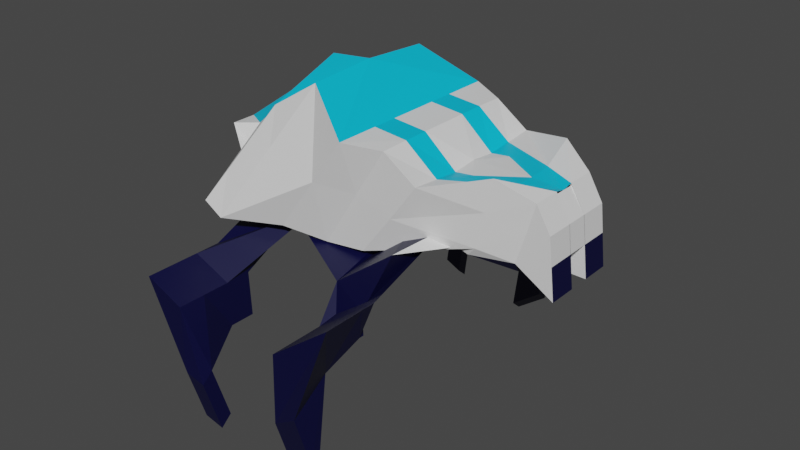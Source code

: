 # Source: bugBot.blend  (saved by Blender 3.4.6; exported with 4.5.12 LTS)
import bpy
from mathutils import Matrix  # noqa: F401  (used for matrix-valued properties, if any)

bpy.ops.wm.read_factory_settings(use_empty=True)
scene = bpy.context.scene
scene.name = 'Scene'

# ---- collections
col_collection = bpy.data.collections.new('Collection'); scene.collection.children.link(col_collection)

# ---- materials (node trees are filled in below, after node groups)
mat_material_001 = bpy.data.materials.new('Material.001')
mat_material_001.use_transparent_shadow = False
mat_blue = bpy.data.materials.new('blue')
mat_blue.use_transparent_shadow = False
mat_gray = bpy.data.materials.new('gray')
mat_gray.use_transparent_shadow = False

# ---- material node trees
mat_material_001.use_nodes = True; mat_material_001.node_tree.nodes.clear()
_N = mat_material_001.node_tree.nodes; _L = mat_material_001.node_tree.links
n0 = _N.new('ShaderNodeBsdfPrincipled'); n0.name = 'Principled BSDF'; n0.location = (10, 300)
n0.distribution = 'GGX'
n0.subsurface_method = 'RANDOM_WALK_SKIN'
n0.inputs[3].default_value = 1.45
n0.inputs[27].default_value = (0.0, 0.0, 0.0, 1.0)
n0.inputs[28].default_value = 1.0
n1 = _N.new('ShaderNodeOutputMaterial'); n1.name = 'Material Output'; n1.location = (300, 300)
_L.new(n0.outputs[0], n1.inputs[0])
n1.is_active_output = True
mat_blue.use_nodes = True; mat_blue.node_tree.nodes.clear()
_N = mat_blue.node_tree.nodes; _L = mat_blue.node_tree.links
n0 = _N.new('ShaderNodeBsdfPrincipled'); n0.name = 'Principled BSDF'; n0.location = (10, 300)
n0.distribution = 'GGX'
n0.subsurface_method = 'RANDOM_WALK_SKIN'
n0.inputs[0].default_value = (0.0, 0.5231, 0.8, 1.0)
n0.inputs[3].default_value = 1.45
n0.inputs[27].default_value = (0.0, 0.0, 0.0, 1.0)
n0.inputs[28].default_value = 1.0
n1 = _N.new('ShaderNodeOutputMaterial'); n1.name = 'Material Output'; n1.location = (300, 300)
_L.new(n0.outputs[0], n1.inputs[0])
n1.is_active_output = True
mat_gray.use_nodes = True; mat_gray.node_tree.nodes.clear()
_N = mat_gray.node_tree.nodes; _L = mat_gray.node_tree.links
n0 = _N.new('ShaderNodeBsdfPrincipled'); n0.name = 'Principled BSDF'; n0.location = (10, 300)
n0.distribution = 'GGX'
n0.subsurface_method = 'RANDOM_WALK_SKIN'
n0.inputs[0].default_value = (0.0, 0.0003105, 0.03631, 1.0)
n0.inputs[3].default_value = 1.45
n0.inputs[27].default_value = (0.0, 0.0, 0.0, 1.0)
n0.inputs[28].default_value = 1.0
n1 = _N.new('ShaderNodeOutputMaterial'); n1.name = 'Material Output'; n1.location = (300, 300)
_L.new(n0.outputs[0], n1.inputs[0])
n1.is_active_output = True

# ---- world
world_world = bpy.data.worlds.new('World'); scene.world = world_world
world_world.use_nodes = True; world_world.node_tree.nodes.clear()
_N = world_world.node_tree.nodes; _L = world_world.node_tree.links
n0 = _N.new('ShaderNodeOutputWorld'); n0.name = 'World Output'; n0.location = (300, 300)
n1 = _N.new('ShaderNodeBackground'); n1.name = 'Background'; n1.location = (10, 300)
n1.inputs[0].default_value = (0.05088, 0.05088, 0.05088, 1.0)
_L.new(n1.outputs[0], n0.inputs[0])
n0.is_active_output = True
world_world.color = (0.05088, 0.05088, 0.05088)
world_world.use_sun_shadow = False
world_world.sun_shadow_jitter_overblur = 0.0

# ---- meshes
me_plane = bpy.data.meshes.new('Plane')
me_plane.from_pydata([(0.04517, -0.1018, 0.0), (0.8694, -0.4937, 0.0), (1.272, 0.2161, 0.0), (-0.7224, -0.4284, 0.0), (-0.003821, 0.5014, 0.0), (-1.702, -0.3631, 0.0), (-0.8204, 0.8545, 0.0), (-2.388, -0.3794, 0.0), (-1.436, 1.3, 0.0), (-3.205, -0.1181, 0.0), (-3.352, 0.1595, 0.0), (-0.4049, 0.8154, 0.0), (-1.22, -0.478, 0.0), (-1.969, 1.247, 0.0), (-2.845, -0.3141, 0.0), (0.4083, -0.2161, 0.0), (0.7048, 0.7245, 0.6545), (0.5158, -0.1019, 0.658), (0.8897, -0.2138, 0.4861), (1.354, -0.4937, 0.4826), (1.272, 0.2161, 0.4826), (1.097, 0.5152, 0.4826), (-0.004008, 0.5278, 0.9726), (-0.71, -0.42, 0.9726), (-0.8204, 0.8545, 1.173), (-1.702, -0.3631, 1.173), (-0.4091, 0.8063, 0.9782), (-1.22, -0.478, 0.9798), (-1.436, 1.252, 0.8554), (-2.388, -0.3794, 1.462), (1.097, 0.4856, 0.0), (1.272, 0.2161, 0.0), (-1.975, 0.903, 0.9291), (-2.661, -0.2568, 1.431), (0.4083, -0.2161, 0.629), (0.04517, -0.1018, 0.629), (0.7092, 0.5276, 0.3058), (1.098, 0.5151, 0.1319), (-3.02, -0.06079, 0.5251), (-3.352, 0.1595, 0.3241), (-0.8204, 0.8545, 0.629), (1.272, 0.2161, 0.1317), (-0.4049, 0.8154, 0.629), (-0.003821, 0.4976, 0.629), (-1.702, -0.3631, 0.629), (-2.388, -0.3794, 0.629), (-1.988, -0.4068, 0.7495), (-0.7224, -0.4284, 0.629), (-2.449, 0.7959, 0.0), (-2.661, -0.2568, 0.5251), (1.354, -0.4937, 0.1317), (-3.004, 0.2156, 0.2202), (-3.205, -0.1181, 0.3145), (0.2248, 0.498, 0.3145), (0.4083, -0.2161, 0.3145), (0.03285, -0.04573, 1.366), (1.096, 0.4857, 0.1403), (-3.352, 0.1595, 0.009598), (-0.8204, 0.8545, 0.3145), (1.272, 0.2161, 0.1404), (-0.003821, 0.4713, 0.3145), (-2.388, -0.3794, 0.3145), (-0.7268, -0.6217, 1.366), (-2.845, -0.3141, 0.3145), (-0.4049, 0.8154, 0.3145), (-2.471, -0.2919, 0.435), (-1.988, -0.4068, 0.435), (0.8694, -0.4937, 0.1404), (-2.416, -1.241, 1.486), (-2.416, -1.241, 1.797), (-1.939, -1.444, 1.486), (-1.939, -1.444, 1.797), (-0.1497, -0.9354, 1.67), (-0.5233, -1.286, 1.67), (-0.1497, -0.9354, 1.608), (-0.5233, -1.286, 1.608), (0.05187, -0.447, 1.67), (-0.1604, -0.656, 1.608), (-0.534, -1.007, 1.608), (-0.7078, -1.023, 1.67), (-1.964, -0.9101, 1.486), (-2.442, -0.7075, 1.486), (-1.964, -0.9101, 1.797), (-2.442, -0.7075, 1.797), (-0.4076, -1.675, 2.388), (-0.7602, -1.915, 2.322), (-1.749, -1.826, 2.431), (-1.971, -1.741, 2.454), (-1.964, -0.9101, 2.466), (0.05187, -0.447, 2.346), (-0.7078, -1.023, 2.346), (-2.442, -0.7075, 2.466), (-0.5598, -1.476, 1.908), (-0.7078, -1.023, 1.838), (-0.3864, -1.329, 1.935), (0.05187, -0.447, 1.838), (-1.964, -0.9101, 2.131), (-1.749, -1.704, 2.292), (-2.442, -0.7075, 2.131), (-1.971, -1.62, 2.315), (-0.3729, -2.332, 2.207), (-0.7255, -2.572, 2.141), (-1.714, -2.483, 2.25), (-1.936, -2.399, 2.274), (-0.7255, -2.451, 2.002), (-0.3729, -2.211, 2.068), (-1.936, -2.277, 2.134), (-1.714, -2.362, 2.111), (-2.449, 0.7959, 0.0), (1.31, -0.1096, 0.0), (0.6203, 0.3304, 0.6583), (1.31, -0.1096, 0.4826), (-0.3286, 0.07864, 0.9764), (-1.225, 0.2959, 1.173), (-1.873, 0.5037, 1.133), (-0.7796, 0.22, 0.9819), (-2.29, 0.3709, 1.16), (1.002, 0.1622, 0.4845), (1.31, -0.1096, 0.1317), (1.31, -0.1096, 0.1404), (-2.134, 0.05578, 1.3), (-2.437, 0.1211, 1.268), (0.7197, 0.5113, 0.0), (0.7048, 0.7245, -0.6545), (0.5158, -0.1019, -0.658), (0.8897, -0.2138, -0.4861), (1.354, -0.4937, -0.4826), (1.272, 0.2161, -0.4826), (1.097, 0.5152, -0.4826), (-0.004008, 0.5278, -0.9726), (-0.71, -0.42, -0.9726), (-0.8204, 0.8545, -1.173), (-1.702, -0.3631, -1.173), (-0.4091, 0.8063, -0.9782), (-1.22, -0.478, -0.9798), (-1.436, 1.252, -0.8554), (-2.388, -0.3794, -1.462), (-1.975, 0.903, -0.9291), (-2.661, -0.2568, -1.431), (0.4083, -0.2161, -0.629), (0.04517, -0.1018, -0.629), (0.7092, 0.5276, -0.3058), (1.098, 0.5151, -0.1319), (-3.02, -0.06079, -0.5251), (-3.352, 0.1595, -0.3241), (-0.8204, 0.8545, -0.629), (1.272, 0.2161, -0.1317), (-0.4049, 0.8154, -0.629), (-0.003821, 0.4976, -0.629), (-1.702, -0.3631, -0.629), (-2.388, -0.3794, -0.629), (-1.988, -0.4068, -0.7495), (-0.7224, -0.4284, -0.629), (-2.661, -0.2568, -0.5251), (1.354, -0.4937, -0.1317), (-3.004, 0.2156, -0.2202), (-3.205, -0.1181, -0.3145), (0.2248, 0.498, -0.3145), (0.4083, -0.2161, -0.3145), (0.03285, -0.04573, -1.366), (1.096, 0.4857, -0.1403), (-3.352, 0.1595, -0.009598), (-0.8204, 0.8545, -0.3145), (1.272, 0.2161, -0.1404), (-0.003821, 0.4713, -0.3145), (-2.388, -0.3794, -0.3145), (-0.7268, -0.6217, -1.366), (-2.845, -0.3141, -0.3145), (-0.4049, 0.8154, -0.3145), (-2.471, -0.2919, -0.435), (-1.988, -0.4068, -0.435), (0.8694, -0.4937, -0.1404), (-2.416, -1.241, -1.486), (-2.416, -1.241, -1.797), (-1.939, -1.444, -1.486), (-1.939, -1.444, -1.797), (-0.1497, -0.9354, -1.67), (-0.5233, -1.286, -1.67), (-0.1497, -0.9354, -1.608), (-0.5233, -1.286, -1.608), (0.05187, -0.447, -1.67), (-0.1604, -0.656, -1.608), (-0.534, -1.007, -1.608), (-0.7078, -1.023, -1.67), (-1.964, -0.9101, -1.486), (-2.442, -0.7075, -1.486), (-1.964, -0.9101, -1.797), (-2.442, -0.7075, -1.797), (-0.4076, -1.675, -2.388), (-0.7602, -1.915, -2.322), (-1.749, -1.826, -2.431), (-1.971, -1.741, -2.454), (-1.964, -0.9101, -2.466), (0.05187, -0.447, -2.346), (-0.7078, -1.023, -2.346), (-2.442, -0.7075, -2.466), (-0.5598, -1.476, -1.908), (-0.7078, -1.023, -1.838), (-0.3864, -1.329, -1.935), (0.05187, -0.447, -1.838), (-1.964, -0.9101, -2.131), (-1.749, -1.704, -2.292), (-2.442, -0.7075, -2.131), (-1.971, -1.62, -2.315), (-0.3729, -2.332, -2.207), (-0.7255, -2.572, -2.141), (-1.714, -2.483, -2.25), (-1.936, -2.399, -2.274), (-0.7255, -2.451, -2.002), (-0.3729, -2.211, -2.068), (-1.936, -2.277, -2.134), (-1.714, -2.362, -2.111), (0.6203, 0.3304, -0.6583), (1.31, -0.1096, -0.4826), (-0.3286, 0.07864, -0.9764), (-1.225, 0.2959, -1.173), (-1.873, 0.5037, -1.133), (-0.7796, 0.22, -0.9819), (-2.29, 0.3709, -1.16), (1.002, 0.1622, -0.4845), (1.31, -0.1096, -0.1317), (1.31, -0.1096, -0.1404), (-2.134, 0.05578, -1.3), (-2.437, 0.1211, -1.268)], [(2, 31), (13, 48)], [(63, 61, 45, 49), (64, 58, 40, 42), (52, 63, 49, 38), (54, 67, 50, 34), (66, 62, 47, 46), (119, 59, 41, 118), (117, 111, 20, 21), (110, 16, 22, 112), (115, 26, 24, 113), (113, 24, 28, 114), (112, 22, 26, 115), (114, 28, 32, 116), (110, 117, 21, 16), (35, 34, 18, 17), (37, 36, 16, 21), (41, 37, 21, 20), (43, 42, 26, 22), (45, 44, 25, 29), (36, 43, 22, 16), (44, 46, 27, 25), (47, 35, 17, 23), (49, 45, 29, 33), (42, 40, 24, 26), (34, 50, 19, 18), (46, 47, 23, 27), (118, 41, 20, 111), (80, 82, 71, 70), (81, 80, 70, 68), (53, 60, 43, 36), (61, 65, 44, 45), (60, 64, 42, 43), (59, 56, 37, 41), (57, 52, 38, 39), (56, 53, 36, 37), (55, 54, 34, 35), (0, 15, 54, 55), (10, 9, 52, 57), (4, 11, 64, 60), (7, 5, 65, 61), (5, 12, 66, 65), (3, 0, 55, 62), (109, 2, 59, 119), (15, 1, 67, 54), (9, 14, 63, 52), (11, 6, 58, 64), (14, 7, 61, 63), (75, 74, 72, 73), (68, 70, 71, 69), (77, 76, 72, 74), (83, 81, 68, 69), (93, 92, 85, 90), (79, 78, 75, 73), (78, 77, 74, 75), (97, 96, 88, 86), (35, 47, 79, 76), (62, 55, 77, 78), (47, 62, 78, 79), (55, 35, 76, 77), (46, 44, 83, 82), (44, 65, 81, 83), (65, 66, 80, 81), (66, 46, 82, 80), (88, 91, 87, 86), (89, 90, 85, 84), (96, 98, 91, 88), (99, 97, 107, 106), (94, 95, 89, 84), (95, 93, 90, 89), (98, 99, 87, 91), (85, 92, 104, 101), (76, 79, 93, 95), (73, 72, 94, 92), (79, 73, 92, 93), (69, 71, 97, 99), (83, 69, 99, 98), (82, 83, 98, 96), (71, 82, 96, 97), (104, 105, 100, 101), (106, 107, 102, 103), (87, 99, 106, 103), (94, 84, 100, 105), (92, 94, 105, 104), (84, 85, 101, 100), (97, 86, 102, 107), (86, 87, 103, 102), (1, 109, 119, 67), (50, 118, 111, 19), (17, 18, 117, 110), (29, 120, 121, 33), (23, 112, 115, 27), (25, 113, 114, 120, 29), (27, 115, 113, 25), (17, 110, 112, 23), (18, 19, 111, 117), (67, 119, 118, 50), (32, 28, 8, 13), (121, 120, 114, 116), (8, 28, 24, 6), (32, 13, 108, 116), (51, 121, 116, 48), (39, 38, 49, 51), (33, 121, 51, 49), (51, 48, 10, 108), (51, 10, 108, 48), (51, 10, 39), (4, 60, 53, 122), (36, 122, 30, 37), (31, 30, 56, 59), (72, 76, 95, 94), (53, 122, 36), (167, 153, 150, 165), (168, 147, 145, 162), (156, 143, 153, 167), (158, 139, 154, 171), (170, 151, 152, 166), (221, 220, 146, 163), (219, 128, 127, 213), (212, 214, 129, 123), (217, 215, 131, 133), (215, 216, 135, 131), (214, 217, 133, 129), (216, 218, 137, 135), (212, 123, 128, 219), (140, 124, 125, 139), (142, 128, 123, 141), (146, 127, 128, 142), (148, 129, 133, 147), (150, 136, 132, 149), (141, 123, 129, 148), (149, 132, 134, 151), (152, 130, 124, 140), (153, 138, 136, 150), (147, 133, 131, 145), (139, 125, 126, 154), (151, 134, 130, 152), (220, 213, 127, 146), (184, 174, 175, 186), (185, 172, 174, 184), (157, 141, 148, 164), (165, 150, 149, 169), (164, 148, 147, 168), (163, 146, 142, 160), (161, 144, 143, 156), (160, 142, 141, 157), (159, 140, 139, 158), (0, 159, 158, 15), (10, 161, 156, 9), (4, 164, 168, 11), (7, 165, 169, 5), (5, 169, 170, 12), (3, 166, 159, 0), (109, 221, 163, 2), (15, 158, 171, 1), (9, 156, 167, 14), (11, 168, 162, 6), (14, 167, 165, 7), (179, 177, 176, 178), (172, 173, 175, 174), (181, 178, 176, 180), (187, 173, 172, 185), (197, 194, 189, 196), (183, 177, 179, 182), (182, 179, 178, 181), (201, 190, 192, 200), (140, 180, 183, 152), (166, 182, 181, 159), (152, 183, 182, 166), (159, 181, 180, 140), (151, 186, 187, 149), (149, 187, 185, 169), (169, 185, 184, 170), (170, 184, 186, 151), (192, 190, 191, 195), (193, 188, 189, 194), (200, 192, 195, 202), (203, 210, 211, 201), (198, 188, 193, 199), (199, 193, 194, 197), (202, 195, 191, 203), (189, 205, 208, 196), (180, 199, 197, 183), (177, 196, 198, 176), (183, 197, 196, 177), (173, 203, 201, 175), (187, 202, 203, 173), (186, 200, 202, 187), (175, 201, 200, 186), (208, 205, 204, 209), (210, 207, 206, 211), (191, 207, 210, 203), (198, 209, 204, 188), (196, 208, 209, 198), (188, 204, 205, 189), (201, 211, 206, 190), (190, 206, 207, 191), (1, 171, 221, 109), (154, 126, 213, 220), (124, 212, 219, 125), (136, 138, 223, 222), (130, 134, 217, 214), (132, 136, 222, 216, 215), (134, 132, 215, 217), (124, 130, 214, 212), (125, 219, 213, 126), (171, 154, 220, 221), (137, 13, 8, 135), (223, 218, 216, 222), (8, 6, 131, 135), (137, 218, 108, 13), (155, 48, 218, 223), (144, 155, 153, 143), (138, 153, 155, 223), (155, 108, 10, 48), (155, 48, 108, 10), (155, 144, 10), (4, 122, 157, 164), (141, 142, 30, 122), (31, 163, 160, 30), (176, 198, 199, 180), (157, 141, 122)])
me_plane.polygons.foreach_set('material_index', [0, 1, 0, 2, 2, 0, 0, 0, 0, 0, 0, 0, 0, 0, 0, 0, 0, 0, 0, 0, 0, 0, 0, 2, 0, 0, 2, 2, 1, 0, 1, 0, 0, 0, 0, 0, 0, 0, 0, 0, 2, 0, 2, 0, 0, 0, 2, 2, 2, 2, 2, 2, 2, 2, 2, 2, 2, 2, 2, 2, 2, 2, 2, 2, 2, 2, 2, 2, 2, 2, 2, 2, 2, 2, 2, 2, 2, 2, 2, 2, 2, 2, 2, 2, 2, 0, 2, 0, 0, 0, 0, 0, 0, 0, 0, 1, 0, 1, 1, 0, 0, 0, 0, 1, 0, 0, 1, 0, 2, 1, 0, 1, 0, 2, 2, 0, 0, 0, 0, 0, 0, 0, 0, 0, 0, 0, 0, 0, 0, 0, 0, 0, 0, 2, 0, 0, 2, 2, 1, 0, 1, 0, 0, 0, 0, 0, 0, 0, 0, 0, 2, 0, 2, 0, 0, 0, 2, 2, 2, 2, 2, 2, 2, 2, 2, 2, 2, 2, 2, 2, 2, 2, 2, 2, 2, 2, 2, 2, 2, 2, 2, 2, 2, 2, 2, 2, 2, 2, 2, 2, 2, 2, 2, 2, 2, 0, 2, 0, 0, 0, 0, 0, 0, 0, 0, 1, 0, 1, 1, 0, 0, 0, 0, 1, 0, 0, 1, 0, 2, 1])
_uv = me_plane.uv_layers.new(name='UVMap')
_uv.uv.foreach_set('vector', [0.0, 0.0, 0.0, 0.0, 0.0, 0.0, 0.0, 0.0, 0.0, 1.0, 0.0, 1.0, 0.0, 1.0, 0.0, 1.0, 0.0, 0.0, 0.0, 0.0, 0.0, 0.0, 0.0, 0.0, 0.5, 0.0, 1.0, 0.0, 1.0, 0.0, 0.5, 0.0, 0.0, 0.0, 0.0, 0.0, 0.0, 0.0, 0.0, 0.0, 1.0, 0.5412, 1.0, 1.0, 1.0, 1.0, 1.0, 0.5412, 0.5, 0.5412, 1.0, 0.5412, 1.0, 1.0, 0.5, 1.0, 0.0, 0.5412, 0.0, 1.0, 0.0, 1.0, 0.0, 0.5412, 0.0, 0.5412, 0.0, 1.0, 0.0, 1.0, 0.0, 0.5412, 0.0, 0.5412, 0.0, 1.0, 0.0, 1.0, 0.0, 0.5412, 0.0, 0.5412, 0.0, 1.0, 0.0, 1.0, 0.0, 0.5412, 0.0, 0.5412, 0.0, 1.0, 0.0, 1.0, 0.0, 0.5412, 0.0, 0.5412, 0.5, 0.5412, 0.5, 1.0, 0.0, 1.0, 0.0, 0.0, 0.5, 0.0, 0.5, 0.0, 0.0, 0.0, 0.5, 1.0, 0.0, 1.0, 0.0, 1.0, 0.5, 1.0, 1.0, 1.0, 0.5, 1.0, 0.5, 1.0, 1.0, 1.0, 0.0, 1.0, 0.0, 1.0, 0.0, 1.0, 0.0, 1.0, 0.0, 0.0, 0.0, 0.0, 0.0, 0.0, 0.0, 0.0, 0.0, 1.0, 0.0, 1.0, 0.0, 1.0, 0.0, 1.0, 0.0, 0.0, 0.0, 0.0, 0.0, 0.0, 0.0, 0.0, 0.0, 0.0, 0.0, 0.0, 0.0, 0.0, 0.0, 0.0, 0.0, 0.0, 0.0, 0.0, 0.0, 0.0, 0.0, 0.0, 0.0, 1.0, 0.0, 1.0, 0.0, 1.0, 0.0, 1.0, 0.5, 0.0, 1.0, 0.0, 1.0, 0.0, 0.5, 0.0, 0.0, 0.0, 0.0, 0.0, 0.0, 0.0, 0.0, 0.0, 1.0, 0.5412, 1.0, 1.0, 1.0, 1.0, 1.0, 0.5412, 0.0, 0.0, 0.0, 0.0, 0.0, 0.0, 0.0, 0.0, 0.0, 0.0, 0.0, 0.0, 0.0, 0.0, 0.0, 0.0, 0.0, 1.0, 0.0, 1.0, 0.0, 1.0, 0.0, 1.0, 0.0, 0.0, 0.0, 0.0, 0.0, 0.0, 0.0, 0.0, 0.0, 1.0, 0.0, 1.0, 0.0, 1.0, 0.0, 1.0, 1.0, 1.0, 0.5, 1.0, 0.5, 1.0, 1.0, 1.0, 0.0, 0.0, 0.0, 0.0, 0.0, 0.0, 0.0, 0.0, 0.5, 1.0, 0.0, 1.0, 0.0, 1.0, 0.5, 1.0, 0.0, 0.0, 0.5, 0.0, 0.5, 0.0, 0.0, 0.0, 0.0, 0.0, 0.5, 0.0, 0.5, 0.0, 0.0, 0.0, 0.0, 0.0, 0.0, 0.0, 0.0, 0.0, 0.0, 0.0, 0.0, 1.0, 0.0, 1.0, 0.0, 1.0, 0.0, 1.0, 0.0, 0.0, 0.0, 0.0, 0.0, 0.0, 0.0, 0.0, 0.0, 0.0, 0.0, 0.0, 0.0, 0.0, 0.0, 0.0, 0.0, 0.0, 0.0, 0.0, 0.0, 0.0, 0.0, 0.0, 1.0, 0.5412, 1.0, 1.0, 1.0, 1.0, 1.0, 0.5412, 0.5, 0.0, 1.0, 0.0, 1.0, 0.0, 0.5, 0.0, 0.0, 0.0, 0.0, 0.0, 0.0, 0.0, 0.0, 0.0, 0.0, 1.0, 0.0, 1.0, 0.0, 1.0, 0.0, 1.0, 0.0, 0.0, 0.0, 0.0, 0.0, 0.0, 0.0, 0.0, 0.0, 0.0, 0.0, 0.0, 0.0, 0.0, 0.0, 0.0, 0.0, 0.0, 0.0, 0.0, 0.0, 0.0, 0.0, 0.0, 0.0, 0.0, 0.0, 0.0, 0.0, 0.0, 0.0, 0.0, 0.0, 0.0, 0.0, 0.0, 0.0, 0.0, 0.0, 0.0, 0.0, 0.0, 0.0, 0.0, 0.0, 0.0, 0.0, 0.0, 0.0, 0.0, 0.0, 0.0, 0.0, 0.0, 0.0, 0.0, 0.0, 0.0, 0.0, 0.0, 0.0, 0.0, 0.0, 0.0, 0.0, 0.0, 0.0, 0.0, 0.0, 0.0, 0.0, 0.0, 0.0, 0.0, 0.0, 0.0, 0.0, 0.0, 0.0, 0.0, 0.0, 0.0, 0.0, 0.0, 0.0, 0.0, 0.0, 0.0, 0.0, 0.0, 0.0, 0.0, 0.0, 0.0, 0.0, 0.0, 0.0, 0.0, 0.0, 0.0, 0.0, 0.0, 0.0, 0.0, 0.0, 0.0, 0.0, 0.0, 0.0, 0.0, 0.0, 0.0, 0.0, 0.0, 0.0, 0.0, 0.0, 0.0, 0.0, 0.0, 0.0, 0.0, 0.0, 0.0, 0.0, 0.0, 0.0, 0.0, 0.0, 0.0, 0.0, 0.0, 0.0, 0.0, 0.0, 0.0, 0.0, 0.0, 0.0, 0.0, 0.0, 0.0, 0.0, 0.0, 0.0, 0.0, 0.0, 0.0, 0.0, 0.0, 0.0, 0.0, 0.0, 0.0, 0.0, 0.0, 0.0, 0.0, 0.0, 0.0, 0.0, 0.0, 0.0, 0.0, 0.0, 0.0, 0.0, 0.0, 0.0, 0.0, 0.0, 0.0, 0.0, 0.0, 0.0, 0.0, 0.0, 0.0, 0.0, 0.0, 0.0, 0.0, 0.0, 0.0, 0.0, 0.0, 0.0, 0.0, 0.0, 0.0, 0.0, 0.0, 0.0, 0.0, 0.0, 0.0, 0.0, 0.0, 0.0, 0.0, 0.0, 0.0, 0.0, 0.0, 0.0, 0.0, 0.0, 0.0, 0.0, 0.0, 0.0, 0.0, 0.0, 0.0, 0.0, 0.0, 0.0, 0.0, 0.0, 0.0, 0.0, 0.0, 0.0, 0.0, 0.0, 0.0, 0.0, 0.0, 0.0, 0.0, 0.0, 0.0, 0.0, 0.0, 0.0, 0.0, 0.0, 0.0, 0.0, 0.0, 0.0, 0.0, 0.0, 0.0, 0.0, 0.0, 0.0, 0.0, 0.0, 0.0, 0.0, 0.0, 0.0, 0.0, 0.0, 0.0, 0.0, 0.0, 0.0, 0.0, 0.0, 0.0, 0.0, 0.0, 0.0, 0.0, 0.0, 0.0, 0.0, 0.0, 0.0, 0.0, 0.0, 0.0, 0.0, 0.0, 0.0, 0.0, 0.0, 0.0, 0.0, 0.0, 0.0, 0.0, 0.0, 0.0, 0.0, 0.0, 0.0, 0.0, 0.0, 0.0, 0.0, 0.0, 0.0, 0.0, 0.0, 0.0, 0.0, 0.0, 0.0, 0.0, 0.0, 0.0, 0.0, 0.0, 0.0, 0.0, 0.0, 0.0, 0.0, 0.0, 0.0, 0.0, 0.0, 0.0, 0.0, 0.0, 0.0, 0.0, 1.0, 0.0, 1.0, 0.5412, 1.0, 0.5412, 1.0, 0.0, 1.0, 0.0, 1.0, 0.5412, 1.0, 0.5412, 1.0, 0.0, 0.0, 0.0, 0.5, 0.0, 0.5, 0.5412, 0.0, 0.5412, 0.0, 0.0, 0.0, 0.2667, 0.0, 0.3258, 0.0, 0.0, 0.0, 0.0, 0.0, 0.5412, 0.0, 0.5412, 0.0, 0.0, 0.0, 0.0, 0.0, 0.5412, 0.0, 0.5412, 0.0, 0.2667, 0.0, 0.0, 0.0, 0.0, 0.0, 0.5412, 0.0, 0.5412, 0.0, 0.0, 0.0, 0.0, 0.0, 0.5412, 0.0, 0.5412, 0.0, 0.0, 0.5, 0.0, 1.0, 0.0, 1.0, 0.5412, 0.5, 0.5412, 1.0, 0.0, 1.0, 0.5412, 1.0, 0.5412, 1.0, 0.0, 0.0, 1.0, 0.0, 1.0, 0.0, 0.0, 0.0, 0.0, 0.0, 0.3258, 0.0, 0.2667, 0.0, 0.5412, 0.0, 0.5412, 0.0, 0.0, 0.0, 1.0, 0.0, 1.0, 0.0, 0.0, 0.0, 1.0, 0.0, 0.0, 0.0, 0.0, 0.0, 0.5412, 0.0, 0.0, 0.0, 0.3258, 0.0, 0.5412, 0.0, 0.0, 0.0, 0.0, 0.0, 0.0, 0.0, 0.0, 0.0, 0.0, 0.0, 0.0, 0.0, 0.3258, 0.0, 0.0, 0.0, 0.0, 0.0, 0.0, 0.0, 0.0, 0.0, 0.0, 0.0, 0.0, 0.0, 0.0, 0.0, 0.0, 0.0, 0.0, 0.0, 0.0, 0.0, 0.0, 0.0, 0.0, 0.0, 0.0, 0.0, 1.0, 0.0, 1.0, 0.0, 1.0, 0.0, 0.0, 0.0, 1.0, 0.0, 0.0, 0.0, 0.0, 0.5, 1.0, 0.0, 0.0, 0.0, 0.0, 0.5, 1.0, 1.0, 1.0, 0.0, 0.0, 0.0, 0.0, 0.0, 0.0, 0.0, 0.0, 0.0, 1.0, 0.0, 0.0, 0.0, 1.0, 0.0, 0.0, 0.0, 0.0, 0.0, 0.0, 0.0, 0.0, 0.0, 1.0, 0.0, 1.0, 0.0, 1.0, 0.0, 1.0, 0.0, 0.0, 0.0, 0.0, 0.0, 0.0, 0.0, 0.0, 0.5, 0.0, 0.5, 0.0, 1.0, 0.0, 1.0, 0.0, 0.0, 0.0, 0.0, 0.0, 0.0, 0.0, 0.0, 0.0, 1.0, 0.5412, 1.0, 0.5412, 1.0, 1.0, 1.0, 1.0, 0.5, 0.5412, 0.5, 1.0, 1.0, 1.0, 1.0, 0.5412, 0.0, 0.5412, 0.0, 0.5412, 0.0, 1.0, 0.0, 1.0, 0.0, 0.5412, 0.0, 0.5412, 0.0, 1.0, 0.0, 1.0, 0.0, 0.5412, 0.0, 0.5412, 0.0, 1.0, 0.0, 1.0, 0.0, 0.5412, 0.0, 0.5412, 0.0, 1.0, 0.0, 1.0, 0.0, 0.5412, 0.0, 0.5412, 0.0, 1.0, 0.0, 1.0, 0.0, 0.5412, 0.0, 1.0, 0.5, 1.0, 0.5, 0.5412, 0.0, 0.0, 0.0, 0.0, 0.5, 0.0, 0.5, 0.0, 0.5, 1.0, 0.5, 1.0, 0.0, 1.0, 0.0, 1.0, 1.0, 1.0, 1.0, 1.0, 0.5, 1.0, 0.5, 1.0, 0.0, 1.0, 0.0, 1.0, 0.0, 1.0, 0.0, 1.0, 0.0, 0.0, 0.0, 0.0, 0.0, 0.0, 0.0, 0.0, 0.0, 1.0, 0.0, 1.0, 0.0, 1.0, 0.0, 1.0, 0.0, 0.0, 0.0, 0.0, 0.0, 0.0, 0.0, 0.0, 0.0, 0.0, 0.0, 0.0, 0.0, 0.0, 0.0, 0.0, 0.0, 0.0, 0.0, 0.0, 0.0, 0.0, 0.0, 0.0, 0.0, 1.0, 0.0, 1.0, 0.0, 1.0, 0.0, 1.0, 0.5, 0.0, 0.5, 0.0, 1.0, 0.0, 1.0, 0.0, 0.0, 0.0, 0.0, 0.0, 0.0, 0.0, 0.0, 0.0, 1.0, 0.5412, 1.0, 0.5412, 1.0, 1.0, 1.0, 1.0, 0.0, 0.0, 0.0, 0.0, 0.0, 0.0, 0.0, 0.0, 0.0, 0.0, 0.0, 0.0, 0.0, 0.0, 0.0, 0.0, 0.0, 1.0, 0.0, 1.0, 0.0, 1.0, 0.0, 1.0, 0.0, 0.0, 0.0, 0.0, 0.0, 0.0, 0.0, 0.0, 0.0, 1.0, 0.0, 1.0, 0.0, 1.0, 0.0, 1.0, 1.0, 1.0, 1.0, 1.0, 0.5, 1.0, 0.5, 1.0, 0.0, 0.0, 0.0, 0.0, 0.0, 0.0, 0.0, 0.0, 0.5, 1.0, 0.5, 1.0, 0.0, 1.0, 0.0, 1.0, 0.0, 0.0, 0.0, 0.0, 0.5, 0.0, 0.5, 0.0, 0.0, 0.0, 0.0, 0.0, 0.5, 0.0, 0.5, 0.0, 0.0, 0.0, 0.0, 0.0, 0.0, 0.0, 0.0, 0.0, 0.0, 1.0, 0.0, 1.0, 0.0, 1.0, 0.0, 1.0, 0.0, 0.0, 0.0, 0.0, 0.0, 0.0, 0.0, 0.0, 0.0, 0.0, 0.0, 0.0, 0.0, 0.0, 0.0, 0.0, 0.0, 0.0, 0.0, 0.0, 0.0, 0.0, 0.0, 0.0, 1.0, 0.5412, 1.0, 0.5412, 1.0, 1.0, 1.0, 1.0, 0.5, 0.0, 0.5, 0.0, 1.0, 0.0, 1.0, 0.0, 0.0, 0.0, 0.0, 0.0, 0.0, 0.0, 0.0, 0.0, 0.0, 1.0, 0.0, 1.0, 0.0, 1.0, 0.0, 1.0, 0.0, 0.0, 0.0, 0.0, 0.0, 0.0, 0.0, 0.0, 0.0, 0.0, 0.0, 0.0, 0.0, 0.0, 0.0, 0.0, 0.0, 0.0, 0.0, 0.0, 0.0, 0.0, 0.0, 0.0, 0.0, 0.0, 0.0, 0.0, 0.0, 0.0, 0.0, 0.0, 0.0, 0.0, 0.0, 0.0, 0.0, 0.0, 0.0, 0.0, 0.0, 0.0, 0.0, 0.0, 0.0, 0.0, 0.0, 0.0, 0.0, 0.0, 0.0, 0.0, 0.0, 0.0, 0.0, 0.0, 0.0, 0.0, 0.0, 0.0, 0.0, 0.0, 0.0, 0.0, 0.0, 0.0, 0.0, 0.0, 0.0, 0.0, 0.0, 0.0, 0.0, 0.0, 0.0, 0.0, 0.0, 0.0, 0.0, 0.0, 0.0, 0.0, 0.0, 0.0, 0.0, 0.0, 0.0, 0.0, 0.0, 0.0, 0.0, 0.0, 0.0, 0.0, 0.0, 0.0, 0.0, 0.0, 0.0, 0.0, 0.0, 0.0, 0.0, 0.0, 0.0, 0.0, 0.0, 0.0, 0.0, 0.0, 0.0, 0.0, 0.0, 0.0, 0.0, 0.0, 0.0, 0.0, 0.0, 0.0, 0.0, 0.0, 0.0, 0.0, 0.0, 0.0, 0.0, 0.0, 0.0, 0.0, 0.0, 0.0, 0.0, 0.0, 0.0, 0.0, 0.0, 0.0, 0.0, 0.0, 0.0, 0.0, 0.0, 0.0, 0.0, 0.0, 0.0, 0.0, 0.0, 0.0, 0.0, 0.0, 0.0, 0.0, 0.0, 0.0, 0.0, 0.0, 0.0, 0.0, 0.0, 0.0, 0.0, 0.0, 0.0, 0.0, 0.0, 0.0, 0.0, 0.0, 0.0, 0.0, 0.0, 0.0, 0.0, 0.0, 0.0, 0.0, 0.0, 0.0, 0.0, 0.0, 0.0, 0.0, 0.0, 0.0, 0.0, 0.0, 0.0, 0.0, 0.0, 0.0, 0.0, 0.0, 0.0, 0.0, 0.0, 0.0, 0.0, 0.0, 0.0, 0.0, 0.0, 0.0, 0.0, 0.0, 0.0, 0.0, 0.0, 0.0, 0.0, 0.0, 0.0, 0.0, 0.0, 0.0, 0.0, 0.0, 0.0, 0.0, 0.0, 0.0, 0.0, 0.0, 0.0, 0.0, 0.0, 0.0, 0.0, 0.0, 0.0, 0.0, 0.0, 0.0, 0.0, 0.0, 0.0, 0.0, 0.0, 0.0, 0.0, 0.0, 0.0, 0.0, 0.0, 0.0, 0.0, 0.0, 0.0, 0.0, 0.0, 0.0, 0.0, 0.0, 0.0, 0.0, 0.0, 0.0, 0.0, 0.0, 0.0, 0.0, 0.0, 0.0, 0.0, 0.0, 0.0, 0.0, 0.0, 0.0, 0.0, 0.0, 0.0, 0.0, 0.0, 0.0, 0.0, 0.0, 0.0, 0.0, 0.0, 0.0, 0.0, 0.0, 0.0, 0.0, 0.0, 0.0, 0.0, 0.0, 0.0, 0.0, 0.0, 0.0, 0.0, 0.0, 0.0, 0.0, 0.0, 0.0, 0.0, 0.0, 0.0, 0.0, 0.0, 0.0, 0.0, 0.0, 0.0, 0.0, 0.0, 0.0, 0.0, 0.0, 0.0, 0.0, 0.0, 0.0, 0.0, 0.0, 1.0, 0.0, 1.0, 0.0, 1.0, 0.5412, 1.0, 0.5412, 1.0, 0.0, 1.0, 0.0, 1.0, 0.5412, 1.0, 0.5412, 0.0, 0.0, 0.0, 0.5412, 0.5, 0.5412, 0.5, 0.0, 0.0, 0.0, 0.0, 0.0, 0.0, 0.3258, 0.0, 0.2667, 0.0, 0.0, 0.0, 0.0, 0.0, 0.5412, 0.0, 0.5412, 0.0, 0.0, 0.0, 0.0, 0.0, 0.2667, 0.0, 0.5412, 0.0, 0.5412, 0.0, 0.0, 0.0, 0.0, 0.0, 0.5412, 0.0, 0.5412, 0.0, 0.0, 0.0, 0.0, 0.0, 0.5412, 0.0, 0.5412, 0.5, 0.0, 0.5, 0.5412, 1.0, 0.5412, 1.0, 0.0, 1.0, 0.0, 1.0, 0.0, 1.0, 0.5412, 1.0, 0.5412, 0.0, 1.0, 0.0, 0.0, 0.0, 0.0, 0.0, 1.0, 0.0, 0.3258, 0.0, 0.5412, 0.0, 0.5412, 0.0, 0.2667, 0.0, 0.0, 0.0, 0.0, 0.0, 1.0, 0.0, 1.0, 0.0, 1.0, 0.0, 0.5412, 0.0, 0.0, 0.0, 0.0, 0.0, 0.0, 0.0, 0.0, 0.0, 0.5412, 0.0, 0.3258, 0.0, 0.0, 0.0, 0.0, 0.0, 0.0, 0.0, 0.0, 0.0, 0.0, 0.0, 0.0, 0.0, 0.0, 0.0, 0.3258, 0.0, 0.0, 0.0, 0.0, 0.0, 0.0, 0.0, 0.0, 0.0, 0.0, 0.0, 0.0, 0.0, 0.0, 0.0, 0.0, 0.0, 0.0, 0.0, 0.0, 0.0, 0.0, 0.0, 1.0, 0.0, 0.0, 0.0, 1.0, 0.0, 1.0, 0.0, 1.0, 0.5, 1.0, 0.0, 0.0, 0.0, 0.0, 0.0, 0.0, 1.0, 1.0, 0.5, 1.0, 0.0, 0.0, 0.0, 0.0, 0.0, 0.0, 0.0, 0.0, 0.0, 0.0, 0.0, 1.0, 0.0, 1.0, 0.0, 0.0])
me_plane.materials.append(mat_material_001)
me_plane.materials.append(mat_blue)
me_plane.materials.append(mat_gray)
me_plane.update()
arm_armature_001 = bpy.data.armatures.new('Armature.001')  # bones are not reproduced

# ---- objects
ob_bot = bpy.data.objects.new('bot', me_plane)
ob_armaturebot = bpy.data.objects.new('ArmatureBot', arm_armature_001)

# ---- transforms, parenting, visibility, modifiers, constraints
ob_bot.parent = ob_armaturebot
ob_bot.matrix_parent_inverse = Matrix(((1.0, -0.0, -0.0, -0.01729), (-0.0, 1.0, 0.0, 1.026), (-0.0, -0.0, 1.0, -0.2031), (-0.0, 0.0, -0.0, 1.0)))
ob_bot.location = (1.062, 0.0, 0.0)
ob_bot.rotation_euler = (1.571, 0.0, 0.0)
_vg = ob_bot.vertex_groups.new(name='Bone.Bk')
for _i, _w in zip([4, 5, 6, 8, 9, 10, 11, 12, 13, 14, 22, 23, 24, 25, 26, 27, 28, 29, 32, 33, 34, 35, 38, 39, 40, 42, 43, 44, 45, 46, 47, 48, 49, 51, 52, 53, 54, 55, 57, 58, 60, 61, 62, 63, 64, 65, 66, 108, 112, 113, 114, 115, 116, 120, 121, 129, 130, 131, 132, 133, 134, 135, 136, 137, 138, 139, 140, 143, 144, 145, 147, 148, 149, 150, 151, 152, 153, 155, 156, 157, 159, 161, 162, 164, 165, 166, 167, 168, 169, 170, 184, 214, 215, 216, 217, 218, 222, 223], [0.0341, 0.9731, 0.1766, 0.4827, 0.3521, 0.3527, 0.07198, 0.2654, 0.5592, 0.3511, 0.1031, 0.3836, 0.2051, 0.4041, 0.1256, 0.3397, 0.3501, 0.3831, 0.5243, 0.3536, 0.02408, 0.1502, 0.3004, 0.3572, 0.1247, 0.08882, 0.07281, 0.2442, 0.2198, 0.2384, 0.4582, 0.2813, 0.2135, 0.3247, 0.3543, 0.07743, 0.008693, 0.0826, 0.3533, 0.1265, 0.05546, 0.1371, 0.1185, 0.3233, 0.07585, 0.2016, 0.2629, 0.4307, 0.1932, 0.2652, 0.4877, 0.1969, 0.4181, 0.3875, 0.3818, 0.07459, 0.3618, 0.2049, 0.422, 0.115, 0.3463, 0.3527, 0.4178, 0.5269, 0.3908, 0.004557, 0.1383, 0.3224, 0.3597, 0.1183, 0.07619, 0.05464, 0.3005, 0.3049, 0.2928, 0.4265, 0.2581, 0.3299, 0.3652, 0.05757, 0.09005, 0.3534, 0.1201, 0.03333, 0.3655, 0.1403, 0.3554, 0.05678, 0.3146, 0.338, 0.002927, 0.1771, 0.2821, 0.5009, 0.1947, 0.4383, 0.4285, 0.412]): _vg.add([_i], _w, 'REPLACE')
_vg = ob_bot.vertex_groups.new(name='Bone.001.Bk')
for _i, _w in zip([3, 4, 6, 8, 11, 12, 13, 17, 22, 23, 24, 25, 26, 27, 28, 29, 32, 33, 35, 40, 42, 43, 47, 48, 53, 55, 58, 60, 62, 64, 108, 112, 113, 114, 115, 116, 120, 121, 129, 130, 131, 132, 133, 134, 135, 136, 137, 138, 140, 145, 147, 148, 152, 157, 159, 162, 164, 166, 168, 214, 215, 216, 217, 218, 222, 223], [0.9372, 0.1024, 0.4751, 0.2814, 0.2245, 0.8961, 0.1671, 0.001674, 0.1536, 0.1724, 0.3648, 0.1097, 0.2333, 0.1322, 0.3763, 0.05617, 0.1942, 0.07434, 0.03697, 0.2964, 0.1967, 0.1322, 0.09351, 0.2564, 0.1647, 0.04316, 0.3827, 0.1202, 0.1035, 0.2035, 0.08116, 0.2133, 0.4284, 0.2091, 0.4299, 0.1543, 0.1605, 0.1219, 0.1186, 0.178, 0.3588, 0.1079, 0.2294, 0.1326, 0.3713, 0.05961, 0.1922, 0.07003, 0.04407, 0.3061, 0.2125, 0.1131, 0.1094, 0.133, 0.06053, 0.3983, 0.108, 0.1396, 0.2611, 0.2012, 0.4065, 0.2051, 0.4197, 0.1441, 0.1203, 0.1054]): _vg.add([_i], _w, 'REPLACE')
_vg = ob_bot.vertex_groups.new(name='Bone.002.Bk')
for _i, _w in zip([0, 1, 2, 3, 4, 6, 8, 11, 13, 15, 16, 17, 18, 19, 20, 21, 22, 23, 24, 25, 26, 27, 28, 30, 31, 32, 34, 35, 36, 37, 40, 41, 42, 43, 47, 50, 53, 54, 55, 56, 58, 59, 60, 62, 64, 67, 109, 110, 111, 112, 113, 114, 115, 117, 118, 119, 120, 122, 123, 124, 125, 126, 127, 128, 129, 130, 131, 132, 133, 134, 135, 136, 137, 139, 140, 141, 142, 145, 146, 147, 148, 152, 154, 157, 158, 159, 160, 162, 163, 164, 166, 168, 171, 180, 181, 199, 212, 213, 214, 215, 216, 217, 218, 219, 220, 221, 222], [0.9927, 1.034, 1.357, 0.02896, 0.6341, 0.1263, 0.05523, 0.378, 0.0143, 0.9787, 0.9771, 0.8523, 0.9943, 1.096, 1.197, 1.294, 0.3951, 0.1312, 0.1262, 0.01782, 0.2038, 0.08183, 0.06025, 1.76, 1.407, 0.01339, 0.8498, 0.546, 1.164, 1.794, 0.1597, 1.382, 0.2164, 0.3462, 0.1182, 1.115, 0.3174, 0.9073, 0.2608, 1.856, 0.1613, 1.384, 0.5025, 0.05435, 0.2699, 1.031, 1.168, 0.9126, 1.111, 0.3172, 0.06718, 0.01756, 0.1368, 1.087, 1.167, 1.168, 0.008592, 1.17, 1.034, 0.9056, 1.016, 1.1, 1.199, 1.296, 0.6315, 0.1833, 0.1628, 0.04663, 0.2864, 0.1145, 0.07347, 0.001622, 0.02876, 0.8973, 0.5916, 1.204, 1.755, 0.1906, 1.375, 0.2796, 0.6271, 0.1592, 1.113, 0.5305, 0.944, 0.3104, 1.804, 0.1688, 1.378, 0.6418, 0.09023, 0.2513, 1.037, 0.03363, 0.001506, 0.01002, 0.9746, 1.116, 0.4211, 0.09135, 0.04023, 0.1847, 0.009834, 1.103, 1.166, 1.167, 0.007381]): _vg.add([_i], _w, 'REPLACE')
_vg = ob_bot.vertex_groups.new(name='Bone.006.Bk')
for _i, _w in zip([4, 6, 8, 11, 17, 22, 23, 24, 25, 26, 27, 28, 32, 34, 35, 40, 42, 43, 47, 53, 55, 58, 60, 62, 64, 72, 74, 76, 77, 78, 79, 89, 90, 93, 95, 110, 112, 113, 114, 115, 120, 129, 131, 133, 135, 145, 147, 148, 157, 162, 164, 168], [0.1569, 0.1064, 0.03938, 0.2041, 0.04615, 0.269, 0.08781, 0.1831, 0.005235, 0.3512, 0.05719, 0.07348, 0.01822, 0.02768, 0.09405, 0.3329, 0.4254, 0.3826, 0.07026, 0.3509, 0.2037, 0.2384, 0.2588, 0.08654, 0.3694, 0.07367, 0.07807, 0.4573, 0.4678, 0.0118, 0.0162, 0.5708, 0.0778, 0.001999, 0.4661, 0.02379, 0.1466, 0.06537, 0.01791, 0.1063, 0.005199, 0.03798, 0.051, 0.05966, 0.01103, 0.08752, 0.1024, 0.08408, 0.1786, 0.1114, 0.1183, 0.1928]): _vg.add([_i], _w, 'REPLACE')
_vg = ob_bot.vertex_groups.new(name='Bone.007.Fr')
for _i, _w in zip([17, 22, 23, 25, 27, 34, 35, 47, 54, 55, 62, 72, 73, 74, 75, 76, 77, 78, 79, 84, 85, 89, 90, 92, 93, 94, 95, 105, 112, 115], [0.04343, 0.007053, 0.1384, 0.006981, 0.08397, 0.04588, 0.1441, 0.1941, 0.009073, 0.3958, 0.6296, 0.9236, 0.9742, 0.918, 0.9738, 0.51, 0.5193, 0.95, 0.9506, 0.1151, 0.107, 0.446, 0.7934, 0.9328, 0.9721, 0.9905, 0.5271, 0.00938, 0.06624, 0.03768]): _vg.add([_i], _w, 'REPLACE')
_vg = ob_bot.vertex_groups.new(name='Bone.008.Fr')
for _i, _w in zip([84, 85, 90, 92, 100, 101, 104, 105], [0.8686, 0.916, 0.1275, 0.06668, 1.019, 1.016, 1.02, 0.9703]): _vg.add([_i], _w, 'REPLACE')
_vg = ob_bot.vertex_groups.new(name='Bone.001.Bk.001')
for _i, _w in zip([4, 6, 8, 11, 40, 42, 43, 53, 58, 60, 64, 124, 129, 130, 131, 133, 134, 135, 140, 145, 147, 148, 152, 157, 159, 162, 164, 166, 168, 176, 178, 180, 181, 183, 193, 199, 214, 215, 217], [0.04727, 0.06144, 0.003256, 0.0953, 0.01588, 0.01261, 0.00913, 0.06067, 0.04047, 0.02961, 0.05068, 0.007947, 0.09047, 0.06389, 0.1313, 0.2544, 0.03378, 0.05124, 0.07661, 0.2495, 0.2957, 0.09546, 0.06334, 0.08053, 0.1859, 0.1592, 0.07385, 0.09473, 0.216, 0.06532, 0.07173, 0.3726, 0.3946, 0.005105, 0.1636, 0.2705, 0.07404, 0.04214, 0.0692]): _vg.add([_i], _w, 'REPLACE')
_vg = ob_bot.vertex_groups.new(name='Bone.001.Bk.002')
for _i, _w in zip([124, 130, 132, 134, 139, 140, 152, 159, 166, 176, 177, 178, 179, 180, 181, 182, 183, 188, 189, 193, 194, 196, 197, 198, 199, 209, 214, 217], [0.01605, 0.1209, 0.0004259, 0.07312, 0.01727, 0.1255, 0.1704, 0.3407, 0.5208, 0.9211, 0.9583, 0.9143, 0.9612, 0.5674, 0.5552, 0.949, 0.944, 0.06544, 0.07719, 0.8277, 0.8388, 0.8672, 0.9713, 0.961, 0.6907, 0.01879, 0.05422, 0.02449]): _vg.add([_i], _w, 'REPLACE')
_vg = ob_bot.vertex_groups.new(name='Bone.001.Bk.003')
for _i, _w in zip([177, 188, 189, 194, 196, 198, 204, 205, 208, 209], [0.0001454, 0.9316, 0.9314, 0.132, 0.1308, 0.02291, 1.029, 1.012, 1.015, 0.9655]): _vg.add([_i], _w, 'REPLACE')
_vg = ob_bot.vertex_groups.new(name='Bone.003.Bk')
for _i, _w in zip([8, 9, 10, 13, 14, 23, 24, 25, 27, 28, 29, 32, 33, 38, 39, 44, 45, 46, 47, 48, 49, 51, 52, 57, 61, 63, 65, 66, 80, 81, 108, 112, 113, 114, 115, 116, 120, 121, 131, 132, 134, 135, 136, 137, 138, 143, 144, 149, 150, 151, 153, 155, 156, 161, 165, 167, 169, 170, 215, 216, 218, 222, 223], [0.05054, 0.3281, 0.3213, 0.0971, 0.3493, 0.04312, 0.03775, 0.2373, 0.1783, 0.06213, 0.3284, 0.1118, 0.352, 0.3988, 0.2994, 0.3912, 0.491, 0.4286, 0.01948, 0.2216, 0.555, 0.3413, 0.3034, 0.3196, 0.6032, 0.3524, 0.4558, 0.5996, 0.003539, 0.003829, 0.2249, 0.0108, 0.08154, 0.1285, 0.03853, 0.2185, 0.2355, 0.2736, 0.0002899, 0.07526, 0.04118, 0.0402, 0.1279, 0.07852, 0.1361, 0.2861, 0.334, 0.115, 0.2079, 0.08654, 0.2034, 0.3071, 0.3402, 0.3224, 0.2928, 0.3303, 0.2839, 0.1033, 0.01809, 0.06893, 0.1292, 0.1307, 0.1459]): _vg.add([_i], _w, 'REPLACE')
_vg = ob_bot.vertex_groups.new(name='Bone.004.Fr')
for _i, _w in zip([25, 27, 29, 33, 44, 45, 46, 49, 61, 65, 66, 68, 69, 70, 71, 80, 81, 82, 83, 87, 88, 91, 96, 97, 98, 99, 113, 116, 120, 121], [0.09117, 0.08446, 0.06649, 0.0532, 0.2087, 0.07401, 0.2227, 0.003106, 0.0101, 0.08339, 0.09906, 0.9977, 1.037, 0.9773, 0.9338, 0.958, 0.9499, 1.006, 1.03, 0.1352, 0.8572, 0.993, 0.9518, 0.07356, 1.045, 0.8584, 0.006105, 0.006864, 0.03669, 0.02776]): _vg.add([_i], _w, 'REPLACE')
_vg = ob_bot.vertex_groups.new(name='Bone.005.Fr')
for _i, _w in zip([71, 86, 87, 88, 96, 97, 99, 102, 103, 106, 107], [0.06614, 0.9917, 0.8648, 0.1446, 0.05084, 0.9264, 0.1417, 1.016, 1.0, 0.9841, 1.027]): _vg.add([_i], _w, 'REPLACE')
_vg = ob_bot.vertex_groups.new(name='Bone.003.Bk.001')
for _i, _w in zip([7, 8, 9, 10, 13, 14, 25, 27, 28, 29, 32, 33, 38, 39, 44, 45, 46, 48, 49, 51, 52, 57, 61, 63, 65, 66, 108, 113, 114, 116, 120, 121, 130, 131, 132, 134, 135, 136, 137, 138, 143, 144, 149, 150, 151, 152, 153, 155, 156, 161, 165, 167, 169, 170, 173, 184, 185, 187, 192, 195, 200, 202, 215, 216, 217, 218, 222, 223], [0.9634, 0.04596, 0.3078, 0.3136, 0.09406, 0.2884, 0.0642, 0.02595, 0.03487, 0.1154, 0.07405, 0.1181, 0.2705, 0.3269, 0.09763, 0.1824, 0.06971, 0.2133, 0.1806, 0.3029, 0.3261, 0.3147, 0.2268, 0.3056, 0.2584, 0.08088, 0.2228, 0.01239, 0.06635, 0.1166, 0.09675, 0.1257, 0.02669, 0.02485, 0.1891, 0.1435, 0.0561, 0.2605, 0.1014, 0.2915, 0.3578, 0.2894, 0.2828, 0.3655, 0.3439, 0.009053, 0.4804, 0.3311, 0.2768, 0.3118, 0.2965, 0.2921, 0.3039, 0.4866, 0.01231, 0.05212, 0.09198, 0.3179, 0.008943, 0.08381, 0.001978, 0.1407, 0.0681, 0.1077, 0.02302, 0.1938, 0.2184, 0.2413]): _vg.add([_i], _w, 'REPLACE')
_vg = ob_bot.vertex_groups.new(name='Bone.003.Bk.002')
for _i, _w in zip([132, 134, 136, 138, 149, 150, 151, 153, 165, 169, 170, 172, 173, 174, 175, 184, 185, 186, 187, 190, 191, 192, 195, 200, 201, 202, 203, 215, 216, 218, 222, 223], [0.1047, 0.09336, 0.07806, 0.06138, 0.2445, 0.0877, 0.2384, 0.01599, 0.03393, 0.09709, 0.1195, 0.9759, 0.9527, 0.9824, 0.9652, 0.9138, 0.8695, 0.971, 0.6893, 0.2149, 0.4808, 0.8767, 0.8756, 0.9293, 0.4128, 0.8224, 0.5296, 0.01575, 0.001075, 0.01225, 0.03276, 0.0335]): _vg.add([_i], _w, 'REPLACE')
_vg = ob_bot.vertex_groups.new(name='Bone.003.Bk.003')
for _i, _w in zip([175, 190, 191, 192, 195, 200, 201, 202, 203, 206, 207, 210, 211], [0.0132, 0.7857, 0.5199, 0.09377, 0.03304, 0.03789, 0.586, 0.02734, 0.4669, 1.013, 0.9984, 0.9878, 0.991]): _vg.add([_i], _w, 'REPLACE')
_m = ob_bot.modifiers.new('Armature', 'ARMATURE')
_m.object = ob_armaturebot
ob_armaturebot.location = (0.01729, -1.026, 0.2031)
ob_armaturebot.show_in_front = True

# ---- collection membership
col_collection.objects.link(ob_bot)
col_collection.objects.link(ob_armaturebot)

# ---- scene / render settings (as saved in the file)
scene.frame_start = 1; scene.frame_end = 25; scene.frame_set(9)
scene.render.engine = 'BLENDER_EEVEE_NEXT'
scene.cycles.sampling_pattern = 'TABULATED_SOBOL'
scene.cycles.use_light_tree = False
scene.view_settings.view_transform = 'Filmic'
bpy.context.view_layer.update()

# ---- added for rendering (the .blend has no active camera and no usable light): camera, sun
cam_auto = bpy.data.cameras.new('AutoCamera')
cam_auto.lens = 50.0
cam_auto.sensor_width = 36.0
cam_auto.clip_end = 1000.0
ob_auto_camera = bpy.data.objects.new('AutoCamera', cam_auto)
scene.collection.objects.link(ob_auto_camera)
ob_auto_camera.location = (7.27282, -8.6635, 5.18201)
ob_auto_camera.rotation_euler = (1.09748, -7.21219e-08, 0.694738)
scene.camera = ob_auto_camera
light_auto_sun = bpy.data.lights.new('AutoSun', 'SUN')
light_auto_sun.energy = 3.0
light_auto_sun.angle = 0.0523599
ob_auto_sun = bpy.data.objects.new('AutoSun', light_auto_sun)
scene.collection.objects.link(ob_auto_sun)
ob_auto_sun.rotation_euler = (0.872665, 0.174533, 0.523599)
bpy.context.view_layer.update()
